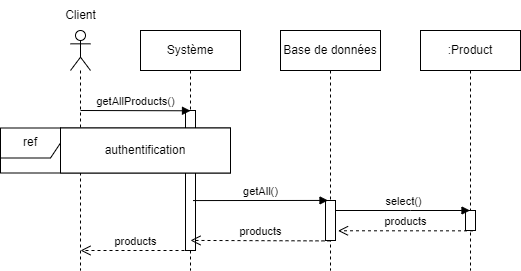

The diagram above was exported from draw.io. Its source (the exported page's mxGraphModel, read from the mxfile embedded in the PNG):
<mxGraphModel dx="890" dy="368" grid="1" gridSize="10" guides="1" tooltips="1" connect="1" arrows="1" fold="1" page="1" pageScale="1" pageWidth="827" pageHeight="1169" math="0" shadow="0">
  <root>
    <mxCell id="0" />
    <mxCell id="1" parent="0" />
    <mxCell id="Ud8dveJd1BfTDbiZSxxH-1" value="" style="shape=umlLifeline;perimeter=lifelinePerimeter;whiteSpace=wrap;html=1;container=1;dropTarget=0;collapsible=0;recursiveResize=0;outlineConnect=0;portConstraint=eastwest;newEdgeStyle={&quot;edgeStyle&quot;:&quot;elbowEdgeStyle&quot;,&quot;elbow&quot;:&quot;vertical&quot;,&quot;curved&quot;:0,&quot;rounded&quot;:0};participant=umlActor;" parent="1" vertex="1">
      <mxGeometry x="130" y="240" width="20" height="240" as="geometry" />
    </mxCell>
    <mxCell id="Ud8dveJd1BfTDbiZSxxH-2" value="Client" style="text;html=1;align=center;verticalAlign=middle;resizable=0;points=[];autosize=1;strokeColor=none;fillColor=none;" parent="1" vertex="1">
      <mxGeometry x="115" y="210" width="50" height="30" as="geometry" />
    </mxCell>
    <mxCell id="Ud8dveJd1BfTDbiZSxxH-3" value="Système" style="shape=umlLifeline;perimeter=lifelinePerimeter;whiteSpace=wrap;html=1;container=1;dropTarget=0;collapsible=0;recursiveResize=0;outlineConnect=0;portConstraint=eastwest;newEdgeStyle={&quot;edgeStyle&quot;:&quot;elbowEdgeStyle&quot;,&quot;elbow&quot;:&quot;vertical&quot;,&quot;curved&quot;:0,&quot;rounded&quot;:0};" parent="1" vertex="1">
      <mxGeometry x="200" y="240" width="100" height="240" as="geometry" />
    </mxCell>
    <mxCell id="Ud8dveJd1BfTDbiZSxxH-5" value="" style="html=1;points=[];perimeter=orthogonalPerimeter;outlineConnect=0;targetShapes=umlLifeline;portConstraint=eastwest;newEdgeStyle={&quot;edgeStyle&quot;:&quot;elbowEdgeStyle&quot;,&quot;elbow&quot;:&quot;vertical&quot;,&quot;curved&quot;:0,&quot;rounded&quot;:0};" parent="Ud8dveJd1BfTDbiZSxxH-3" vertex="1">
      <mxGeometry x="45" y="80" width="10" height="140" as="geometry" />
    </mxCell>
    <mxCell id="Ud8dveJd1BfTDbiZSxxH-15" value="Base de données" style="shape=umlLifeline;perimeter=lifelinePerimeter;whiteSpace=wrap;html=1;container=1;dropTarget=0;collapsible=0;recursiveResize=0;outlineConnect=0;portConstraint=eastwest;newEdgeStyle={&quot;edgeStyle&quot;:&quot;elbowEdgeStyle&quot;,&quot;elbow&quot;:&quot;vertical&quot;,&quot;curved&quot;:0,&quot;rounded&quot;:0};" parent="1" vertex="1">
      <mxGeometry x="340" y="240" width="100" height="240" as="geometry" />
    </mxCell>
    <mxCell id="Ud8dveJd1BfTDbiZSxxH-28" value="" style="html=1;points=[];perimeter=orthogonalPerimeter;outlineConnect=0;targetShapes=umlLifeline;portConstraint=eastwest;newEdgeStyle={&quot;edgeStyle&quot;:&quot;elbowEdgeStyle&quot;,&quot;elbow&quot;:&quot;vertical&quot;,&quot;curved&quot;:0,&quot;rounded&quot;:0};" parent="Ud8dveJd1BfTDbiZSxxH-15" vertex="1">
      <mxGeometry x="45" y="170" width="10" height="40" as="geometry" />
    </mxCell>
    <mxCell id="Ud8dveJd1BfTDbiZSxxH-19" value="getAllProducts()" style="html=1;verticalAlign=bottom;endArrow=block;edgeStyle=elbowEdgeStyle;elbow=vertical;curved=0;rounded=0;" parent="1" edge="1">
      <mxGeometry width="80" relative="1" as="geometry">
        <mxPoint x="140" y="320" as="sourcePoint" />
        <mxPoint x="250" y="320" as="targetPoint" />
      </mxGeometry>
    </mxCell>
    <mxCell id="Ud8dveJd1BfTDbiZSxxH-22" value=":Product" style="shape=umlLifeline;perimeter=lifelinePerimeter;whiteSpace=wrap;html=1;container=1;dropTarget=0;collapsible=0;recursiveResize=0;outlineConnect=0;portConstraint=eastwest;newEdgeStyle={&quot;edgeStyle&quot;:&quot;elbowEdgeStyle&quot;,&quot;elbow&quot;:&quot;vertical&quot;,&quot;curved&quot;:0,&quot;rounded&quot;:0};" parent="1" vertex="1">
      <mxGeometry x="480" y="240" width="100" height="240" as="geometry" />
    </mxCell>
    <mxCell id="Ud8dveJd1BfTDbiZSxxH-31" value="" style="html=1;points=[];perimeter=orthogonalPerimeter;outlineConnect=0;targetShapes=umlLifeline;portConstraint=eastwest;newEdgeStyle={&quot;edgeStyle&quot;:&quot;elbowEdgeStyle&quot;,&quot;elbow&quot;:&quot;vertical&quot;,&quot;curved&quot;:0,&quot;rounded&quot;:0};" parent="Ud8dveJd1BfTDbiZSxxH-22" vertex="1">
      <mxGeometry x="45" y="180" width="10" height="20" as="geometry" />
    </mxCell>
    <mxCell id="Ud8dveJd1BfTDbiZSxxH-23" value="products" style="html=1;verticalAlign=bottom;endArrow=open;dashed=1;endSize=8;edgeStyle=elbowEdgeStyle;elbow=vertical;curved=0;rounded=0;" parent="1" edge="1">
      <mxGeometry relative="1" as="geometry">
        <mxPoint x="250" y="460" as="sourcePoint" />
        <mxPoint x="140" y="460" as="targetPoint" />
        <Array as="points">
          <mxPoint x="220" y="460" />
        </Array>
        <mxPoint as="offset" />
      </mxGeometry>
    </mxCell>
    <mxCell id="Ud8dveJd1BfTDbiZSxxH-29" value="getAll()" style="html=1;verticalAlign=bottom;endArrow=block;edgeStyle=elbowEdgeStyle;elbow=vertical;curved=0;rounded=0;" parent="1" edge="1">
      <mxGeometry width="80" relative="1" as="geometry">
        <mxPoint x="252.5" y="410.07" as="sourcePoint" />
        <mxPoint x="387.5" y="410.07" as="targetPoint" />
      </mxGeometry>
    </mxCell>
    <mxCell id="Ud8dveJd1BfTDbiZSxxH-33" value="products" style="html=1;verticalAlign=bottom;endArrow=open;dashed=1;endSize=8;edgeStyle=elbowEdgeStyle;elbow=vertical;curved=0;rounded=0;" parent="1" edge="1">
      <mxGeometry relative="1" as="geometry">
        <mxPoint x="390" y="450.41" as="sourcePoint" />
        <mxPoint x="250" y="450.07" as="targetPoint" />
      </mxGeometry>
    </mxCell>
    <mxCell id="Ud8dveJd1BfTDbiZSxxH-32" value="products" style="html=1;verticalAlign=bottom;endArrow=open;dashed=1;endSize=8;edgeStyle=elbowEdgeStyle;elbow=vertical;curved=0;rounded=0;" parent="1" edge="1">
      <mxGeometry relative="1" as="geometry">
        <mxPoint x="532.5" y="440.34000000000003" as="sourcePoint" />
        <mxPoint x="397.5" y="440" as="targetPoint" />
      </mxGeometry>
    </mxCell>
    <mxCell id="Ud8dveJd1BfTDbiZSxxH-30" value="select()" style="html=1;verticalAlign=bottom;endArrow=block;edgeStyle=elbowEdgeStyle;elbow=vertical;curved=0;rounded=0;" parent="1" source="Ud8dveJd1BfTDbiZSxxH-28" edge="1" target="Ud8dveJd1BfTDbiZSxxH-22">
      <mxGeometry width="80" relative="1" as="geometry">
        <mxPoint x="397.5" y="360" as="sourcePoint" />
        <mxPoint x="527.5" y="360" as="targetPoint" />
        <Array as="points">
          <mxPoint x="470" y="420" />
          <mxPoint x="460" y="440" />
        </Array>
      </mxGeometry>
    </mxCell>
    <mxCell id="n6Wf7PE-o3yRxjysHxH9-4" value="ref" style="shape=umlFrame;whiteSpace=wrap;html=1;pointerEvents=0;labelBackgroundColor=default;fontStyle=0;shadow=0;perimeterSpacing=0;" vertex="1" parent="1">
      <mxGeometry x="60" y="337.5" width="230" height="45" as="geometry" />
    </mxCell>
    <mxCell id="n6Wf7PE-o3yRxjysHxH9-5" value="authentification" style="text;html=1;strokeColor=default;fillColor=default;align=center;verticalAlign=middle;whiteSpace=wrap;rounded=0;" vertex="1" parent="1">
      <mxGeometry x="120" y="337.5" width="170" height="45" as="geometry" />
    </mxCell>
  </root>
</mxGraphModel>